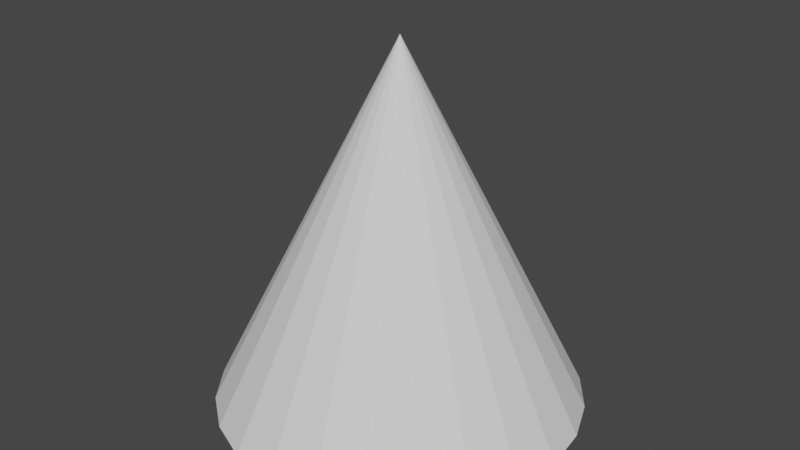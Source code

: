 # Source: cone.blend  (saved by Blender 3.3.6; exported with 4.5.12 LTS)
import bpy
from mathutils import Matrix  # noqa: F401  (used for matrix-valued properties, if any)

bpy.ops.wm.read_factory_settings(use_empty=True)
scene = bpy.context.scene
scene.name = 'Scene'

# ---- collections
col_collection = bpy.data.collections.new('Collection'); scene.collection.children.link(col_collection)

# ---- world
world_world = bpy.data.worlds.new('World'); scene.world = world_world
world_world.use_nodes = True; world_world.node_tree.nodes.clear()
_N = world_world.node_tree.nodes; _L = world_world.node_tree.links
n0 = _N.new('ShaderNodeOutputWorld'); n0.name = 'World Output'; n0.location = (300, 300)
n1 = _N.new('ShaderNodeBackground'); n1.name = 'Background'; n1.location = (10, 300)
n1.inputs[0].default_value = (0.05088, 0.05088, 0.05088, 1.0)
_L.new(n1.outputs[0], n0.inputs[0])
n0.is_active_output = True
world_world.color = (0.05088, 0.05088, 0.05088)
world_world.use_sun_shadow = False
world_world.sun_shadow_jitter_overblur = 0.0

# ---- meshes
me_cone_001 = bpy.data.meshes.new('Cone.001')
me_cone_001.from_pydata([(0.0, 0.0, -0.5), (0.0, 0.5, -0.5), (0.1294, 0.483, -0.5), (0.25, 0.433, -0.5), (0.3536, 0.3536, -0.5), (0.433, 0.25, -0.5), (0.483, 0.1294, -0.5), (0.5, 0.0, -0.5), (0.483, -0.1294, -0.5), (0.433, -0.25, -0.5), (0.3536, -0.3536, -0.5), (0.25, -0.433, -0.5), (0.1294, -0.483, -0.5), (0.0, -0.5, -0.5), (-0.1294, -0.483, -0.5), (-0.25, -0.433, -0.5), (-0.3536, -0.3536, -0.5), (-0.433, -0.25, -0.5), (-0.483, -0.1294, -0.5), (-0.5, 0.0, -0.5), (-0.483, 0.1294, -0.5), (-0.433, 0.25, -0.5), (-0.3536, 0.3536, -0.5), (-0.25, 0.433, -0.5), (-0.1294, 0.483, -0.5), (0.0, 0.0, 0.5)], [], [(0, 1, 2), (1, 25, 2), (0, 2, 3), (2, 25, 3), (0, 3, 4), (3, 25, 4), (0, 4, 5), (4, 25, 5), (0, 5, 6), (5, 25, 6), (0, 6, 7), (6, 25, 7), (0, 7, 8), (7, 25, 8), (0, 8, 9), (8, 25, 9), (0, 9, 10), (9, 25, 10), (0, 10, 11), (10, 25, 11), (0, 11, 12), (11, 25, 12), (0, 12, 13), (12, 25, 13), (0, 13, 14), (13, 25, 14), (0, 14, 15), (14, 25, 15), (0, 15, 16), (15, 25, 16), (0, 16, 17), (16, 25, 17), (0, 17, 18), (17, 25, 18), (0, 18, 19), (18, 25, 19), (0, 19, 20), (19, 25, 20), (0, 20, 21), (20, 25, 21), (0, 21, 22), (21, 25, 22), (0, 22, 23), (22, 25, 23), (0, 23, 24), (23, 25, 24), (0, 24, 1), (24, 25, 1)])
_uv = me_cone_001.uv_layers.new(name='UVMap')
_uv.uv.foreach_set('vector', [0.5, 0.5, 0.5, 0.98, 0.6242, 0.9636, 0.5, 0.98, 0.5, 0.5, 0.6242, 0.9636, 0.5, 0.5, 0.6242, 0.9636, 0.74, 0.9157, 0.6242, 0.9636, 0.5, 0.5, 0.74, 0.9157, 0.5, 0.5, 0.74, 0.9157, 0.8394, 0.8394, 0.74, 0.9157, 0.5, 0.5, 0.8394, 0.8394, 0.5, 0.5, 0.8394, 0.8394, 0.9157, 0.74, 0.8394, 0.8394, 0.5, 0.5, 0.9157, 0.74, 0.5, 0.5, 0.9157, 0.74, 0.9636, 0.6242, 0.9157, 0.74, 0.5, 0.5, 0.9636, 0.6242, 0.5, 0.5, 0.9636, 0.6242, 0.98, 0.5, 0.9636, 0.6242, 0.5, 0.5, 0.98, 0.5, 0.5, 0.5, 0.98, 0.5, 0.9636, 0.3758, 0.98, 0.5, 0.5, 0.5, 0.9636, 0.3758, 0.5, 0.5, 0.9636, 0.3758, 0.9157, 0.26, 0.9636, 0.3758, 0.5, 0.5, 0.9157, 0.26, 0.5, 0.5, 0.9157, 0.26, 0.8394, 0.1606, 0.9157, 0.26, 0.5, 0.5, 0.8394, 0.1606, 0.5, 0.5, 0.8394, 0.1606, 0.74, 0.08431, 0.8394, 0.1606, 0.5, 0.5, 0.74, 0.08431, 0.5, 0.5, 0.74, 0.08431, 0.6242, 0.03636, 0.74, 0.08431, 0.5, 0.5, 0.6242, 0.03636, 0.5, 0.5, 0.6242, 0.03636, 0.5, 0.02, 0.6242, 0.03636, 0.5, 0.5, 0.5, 0.02, 0.5, 0.5, 0.5, 0.02, 0.3758, 0.03636, 0.5, 0.02, 0.5, 0.5, 0.3758, 0.03636, 0.5, 0.5, 0.3758, 0.03636, 0.26, 0.08431, 0.3758, 0.03636, 0.5, 0.5, 0.26, 0.08431, 0.5, 0.5, 0.26, 0.08431, 0.1606, 0.1606, 0.26, 0.08431, 0.5, 0.5, 0.1606, 0.1606, 0.5, 0.5, 0.1606, 0.1606, 0.08431, 0.26, 0.1606, 0.1606, 0.5, 0.5, 0.08431, 0.26, 0.5, 0.5, 0.08431, 0.26, 0.03636, 0.3758, 0.08431, 0.26, 0.5, 0.5, 0.03636, 0.3758, 0.5, 0.5, 0.03636, 0.3758, 0.02, 0.5, 0.03636, 0.3758, 0.5, 0.5, 0.02, 0.5, 0.5, 0.5, 0.02, 0.5, 0.03636, 0.6242, 0.02, 0.5, 0.5, 0.5, 0.03636, 0.6242, 0.5, 0.5, 0.03636, 0.6242, 0.08431, 0.74, 0.03636, 0.6242, 0.5, 0.5, 0.08431, 0.74, 0.5, 0.5, 0.08431, 0.74, 0.1606, 0.8394, 0.08431, 0.74, 0.5, 0.5, 0.1606, 0.8394, 0.5, 0.5, 0.1606, 0.8394, 0.26, 0.9157, 0.1606, 0.8394, 0.5, 0.5, 0.26, 0.9157, 0.5, 0.5, 0.26, 0.9157, 0.3758, 0.9636, 0.26, 0.9157, 0.5, 0.5, 0.3758, 0.9636, 0.5, 0.5, 0.3758, 0.9636, 0.5, 0.98, 0.3758, 0.9636, 0.5, 0.5, 0.5, 0.98])
me_cone_001.update()

# ---- objects
ob_cone = bpy.data.objects.new('Cone', me_cone_001)

# ---- transforms, parenting, visibility, modifiers, constraints
ob_cone.location = (0.0, 0.0, 0.0)

# ---- collection membership
col_collection.objects.link(ob_cone)

# ---- scene / render settings (as saved in the file)
scene.frame_start = 1; scene.frame_end = 250; scene.frame_set(14)
scene.render.engine = 'BLENDER_EEVEE_NEXT'
scene.cycles.sampling_pattern = 'TABULATED_SOBOL'
scene.cycles.use_light_tree = False
scene.view_settings.view_transform = 'Filmic'
bpy.context.view_layer.update()

# ---- added for rendering (the .blend has no active camera and no usable light): camera, sun
cam_auto = bpy.data.cameras.new('AutoCamera')
cam_auto.lens = 50.0
cam_auto.sensor_width = 36.0
cam_auto.clip_end = 1000.0
ob_auto_camera = bpy.data.objects.new('AutoCamera', cam_auto)
scene.collection.objects.link(ob_auto_camera)
ob_auto_camera.location = (1.60254, -1.92304, 1.28203)
ob_auto_camera.rotation_euler = (1.09748, -7.21219e-08, 0.694738)
scene.camera = ob_auto_camera
light_auto_sun = bpy.data.lights.new('AutoSun', 'SUN')
light_auto_sun.energy = 3.0
light_auto_sun.angle = 0.0523599
ob_auto_sun = bpy.data.objects.new('AutoSun', light_auto_sun)
scene.collection.objects.link(ob_auto_sun)
ob_auto_sun.rotation_euler = (0.872665, 0.174533, 0.523599)
bpy.context.view_layer.update()
